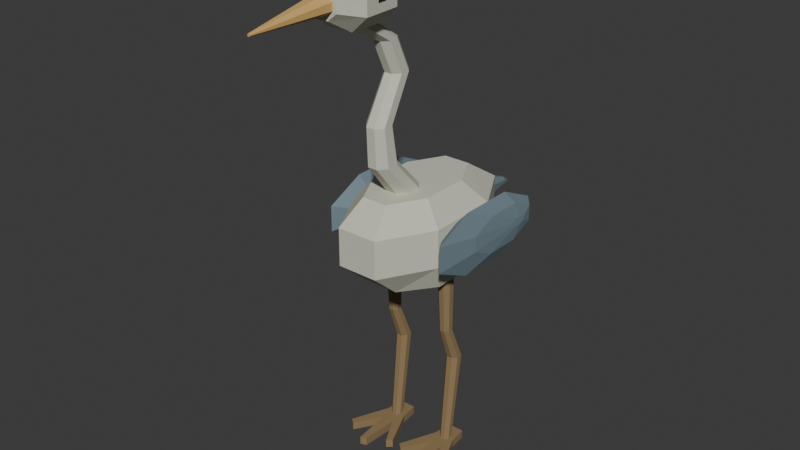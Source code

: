 # Source: source.blend  (saved by Blender 4.3.34; exported with 4.5.12 LTS)
import bpy
from mathutils import Matrix  # noqa: F401  (used for matrix-valued properties, if any)

bpy.ops.wm.read_factory_settings(use_empty=True)
scene = bpy.context.scene
scene.name = 'Scene'

# ---- collections
col_collection = bpy.data.collections.new('Collection'); scene.collection.children.link(col_collection)

# ---- materials (node trees are filled in below, after node groups)
mat_plumage_warmivory = bpy.data.materials.new('Plumage_WarmIvory')
mat_plumage_warmivory.diffuse_color = (0.63, 0.63, 0.52, 1.0)
mat_wings_slateblue = bpy.data.materials.new('Wings_SlateBlue')
mat_wings_slateblue.diffuse_color = (0.17, 0.24, 0.28, 1.0)
mat_bill_warmochre = bpy.data.materials.new('Bill_WarmOchre')
mat_bill_warmochre.diffuse_color = (0.63, 0.39, 0.13, 1.0)
mat_legs_toes_darkochre = bpy.data.materials.new('Legs_Toes_DarkOchre')
mat_legs_toes_darkochre.diffuse_color = (0.28, 0.19, 0.09, 1.0)
mat_eyes_deepcharcoal = bpy.data.materials.new('Eyes_DeepCharcoal')
mat_eyes_deepcharcoal.diffuse_color = (0.015, 0.021, 0.02, 1.0)

# ---- material node trees
mat_plumage_warmivory.use_nodes = True; mat_plumage_warmivory.node_tree.nodes.clear()
_N = mat_plumage_warmivory.node_tree.nodes; _L = mat_plumage_warmivory.node_tree.links
n0 = _N.new('ShaderNodeBsdfPrincipled'); n0.name = 'Principled BSDF'; n0.location = (10, 300)
n0.inputs[0].default_value = (0.63, 0.63, 0.52, 1.0)
n0.inputs[2].default_value = 0.86
n1 = _N.new('ShaderNodeOutputMaterial'); n1.name = 'Material Output'; n1.location = (300, 300)
_L.new(n0.outputs[0], n1.inputs[0])
n1.is_active_output = True
mat_wings_slateblue.use_nodes = True; mat_wings_slateblue.node_tree.nodes.clear()
_N = mat_wings_slateblue.node_tree.nodes; _L = mat_wings_slateblue.node_tree.links
n0 = _N.new('ShaderNodeBsdfPrincipled'); n0.name = 'Principled BSDF'; n0.location = (10, 300)
n0.inputs[0].default_value = (0.17, 0.24, 0.28, 1.0)
n0.inputs[2].default_value = 0.88
n1 = _N.new('ShaderNodeOutputMaterial'); n1.name = 'Material Output'; n1.location = (300, 300)
_L.new(n0.outputs[0], n1.inputs[0])
n1.is_active_output = True
mat_bill_warmochre.use_nodes = True; mat_bill_warmochre.node_tree.nodes.clear()
_N = mat_bill_warmochre.node_tree.nodes; _L = mat_bill_warmochre.node_tree.links
n0 = _N.new('ShaderNodeBsdfPrincipled'); n0.name = 'Principled BSDF'; n0.location = (10, 300)
n0.inputs[0].default_value = (0.63, 0.39, 0.13, 1.0)
n0.inputs[2].default_value = 0.81
n1 = _N.new('ShaderNodeOutputMaterial'); n1.name = 'Material Output'; n1.location = (300, 300)
_L.new(n0.outputs[0], n1.inputs[0])
n1.is_active_output = True
mat_legs_toes_darkochre.use_nodes = True; mat_legs_toes_darkochre.node_tree.nodes.clear()
_N = mat_legs_toes_darkochre.node_tree.nodes; _L = mat_legs_toes_darkochre.node_tree.links
n0 = _N.new('ShaderNodeBsdfPrincipled'); n0.name = 'Principled BSDF'; n0.location = (10, 300)
n0.inputs[0].default_value = (0.28, 0.19, 0.09, 1.0)
n0.inputs[2].default_value = 0.89
n1 = _N.new('ShaderNodeOutputMaterial'); n1.name = 'Material Output'; n1.location = (300, 300)
_L.new(n0.outputs[0], n1.inputs[0])
n1.is_active_output = True
mat_eyes_deepcharcoal.use_nodes = True; mat_eyes_deepcharcoal.node_tree.nodes.clear()
_N = mat_eyes_deepcharcoal.node_tree.nodes; _L = mat_eyes_deepcharcoal.node_tree.links
n0 = _N.new('ShaderNodeBsdfPrincipled'); n0.name = 'Principled BSDF'; n0.location = (10, 300)
n0.inputs[0].default_value = (0.015, 0.021, 0.02, 1.0)
n0.inputs[2].default_value = 0.65
n1 = _N.new('ShaderNodeOutputMaterial'); n1.name = 'Material Output'; n1.location = (300, 300)
_L.new(n0.outputs[0], n1.inputs[0])
n1.is_active_output = True

# ---- world
world_world = bpy.data.worlds.new('World'); scene.world = world_world
world_world.use_nodes = True; world_world.node_tree.nodes.clear()
_N = world_world.node_tree.nodes; _L = world_world.node_tree.links
n0 = _N.new('ShaderNodeOutputWorld'); n0.name = 'World Output'; n0.location = (300, 300)
n1 = _N.new('ShaderNodeBackground'); n1.name = 'Background'; n1.location = (10, 300)
n1.inputs[0].default_value = (0.05088, 0.05088, 0.05088, 1.0)
_L.new(n1.outputs[0], n0.inputs[0])
n0.is_active_output = True
world_world.color = (0.05088, 0.05088, 0.05088)
world_world.sun_shadow_jitter_overblur = 0.0

# ---- meshes
me_raisedfacetedtorso = bpy.data.meshes.new('RaisedFacetedTorso')
me_raisedfacetedtorso.from_pydata([(0.0, 0.14, 0.94), (0.2, 0.2518, 0.94), (0.08284, 0.41, 0.94), (-0.08284, 0.41, 0.94), (-0.2, 0.2518, 0.94), (-0.2, 0.02816, 0.94), (-0.08284, -0.13, 0.94), (0.08284, -0.13, 0.94), (0.2, 0.02816, 0.94), (0.0, 0.115, 1.36), (0.15, 0.231, 1.36), (0.06213, 0.395, 1.36), (-0.06213, 0.395, 1.36), (-0.15, 0.231, 1.36), (-0.15, -0.0009798, 1.36), (-0.06213, -0.165, 1.36), (0.06213, -0.165, 1.36), (0.15, -0.0009798, 1.36), (0.09734, 0.56, 1.07), (0.235, 0.314, 1.07), (-0.09734, 0.56, 1.07), (-0.235, 0.314, 1.07), (-0.235, -0.03397, 1.07), (-0.09734, -0.28, 1.07), (0.09734, -0.28, 1.07), (0.235, -0.03397, 1.07), (0.09734, 0.56, 1.25), (0.235, 0.314, 1.25), (-0.09734, 0.56, 1.25), (-0.235, 0.314, 1.25), (-0.235, -0.03397, 1.25), (-0.09734, -0.28, 1.25), (0.09734, -0.28, 1.25), (0.235, -0.03397, 1.25)], [], [(2, 1, 0), (3, 2, 0), (4, 3, 0), (5, 4, 0), (6, 5, 0), (7, 6, 0), (8, 7, 0), (1, 8, 0), (9, 10, 11), (9, 11, 12), (9, 12, 13), (9, 13, 14), (9, 14, 15), (9, 15, 16), (9, 16, 17), (9, 17, 10), (1, 2, 18), (1, 18, 19), (2, 3, 20), (2, 20, 18), (3, 4, 21), (3, 21, 20), (4, 5, 22), (4, 22, 21), (5, 6, 23), (5, 23, 22), (6, 7, 24), (6, 24, 23), (7, 8, 25), (7, 25, 24), (8, 1, 19), (8, 19, 25), (19, 18, 26), (19, 26, 27), (18, 20, 28), (18, 28, 26), (20, 21, 29), (20, 29, 28), (21, 22, 30), (21, 30, 29), (22, 23, 31), (22, 31, 30), (23, 24, 32), (23, 32, 31), (24, 25, 33), (24, 33, 32), (25, 19, 27), (25, 27, 33), (27, 26, 11), (27, 11, 10), (26, 28, 12), (26, 12, 11), (28, 29, 13), (28, 13, 12), (29, 30, 14), (29, 14, 13), (30, 31, 15), (30, 15, 14), (31, 32, 16), (31, 16, 15), (32, 33, 17), (32, 17, 16), (33, 27, 10), (33, 10, 17)])
me_raisedfacetedtorso.materials.append(mat_plumage_warmivory)
me_raisedfacetedtorso.materials.append(mat_wings_slateblue)
me_raisedfacetedtorso.materials.append(mat_bill_warmochre)
me_raisedfacetedtorso.materials.append(mat_legs_toes_darkochre)
me_raisedfacetedtorso.materials.append(mat_eyes_deepcharcoal)
me_raisedfacetedtorso.update()
me_wholelongscurveneck = bpy.data.meshes.new('WholeLongSCurveNeck')
me_wholelongscurveneck.from_pydata([(0.0, 0.02, 1.36), (0.065, 0.05107, 1.36), (0.02692, 0.095, 1.36), (-0.02692, 0.095, 1.36), (-0.065, 0.05107, 1.36), (-0.065, -0.01107, 1.36), (-0.02692, -0.055, 1.36), (0.02692, -0.055, 1.36), (0.065, -0.01107, 1.36), (0.0, -0.23, 2.13), (0.045, -0.2051, 2.13), (0.01864, -0.17, 2.13), (-0.01864, -0.17, 2.13), (-0.045, -0.2051, 2.13), (-0.045, -0.2549, 2.13), (-0.01864, -0.29, 2.13), (0.01864, -0.29, 2.13), (0.045, -0.2549, 2.13), (0.02278, -0.045, 1.51), (0.055, -0.08308, 1.51), (-0.02278, -0.045, 1.51), (-0.055, -0.08308, 1.51), (-0.055, -0.1369, 1.51), (-0.02278, -0.175, 1.51), (0.02278, -0.175, 1.51), (0.055, -0.1369, 1.51), (0.0203, -0.075, 1.69), (0.049, -0.1072, 1.69), (-0.0203, -0.075, 1.69), (-0.049, -0.1072, 1.69), (-0.049, -0.1528, 1.69), (-0.0203, -0.185, 1.69), (0.0203, -0.185, 1.69), (0.049, -0.1528, 1.69), (0.01864, 0.033, 1.89), (0.045, 0.001953, 1.89), (-0.01864, 0.033, 1.89), (-0.045, 0.001953, 1.89), (-0.045, -0.04195, 1.89), (-0.01864, -0.073, 1.89), (0.01864, -0.073, 1.89), (0.045, -0.04195, 1.89), (0.01864, -0.037, 2.04), (0.045, -0.06805, 2.04), (-0.01864, -0.037, 2.04), (-0.045, -0.06805, 2.04), (-0.045, -0.112, 2.04), (-0.01864, -0.143, 2.04), (0.01864, -0.143, 2.04), (0.045, -0.112, 2.04)], [], [(2, 1, 0), (3, 2, 0), (4, 3, 0), (5, 4, 0), (6, 5, 0), (7, 6, 0), (8, 7, 0), (1, 8, 0), (9, 10, 11), (9, 11, 12), (9, 12, 13), (9, 13, 14), (9, 14, 15), (9, 15, 16), (9, 16, 17), (9, 17, 10), (1, 2, 18), (1, 18, 19), (2, 3, 20), (2, 20, 18), (3, 4, 21), (3, 21, 20), (4, 5, 22), (4, 22, 21), (5, 6, 23), (5, 23, 22), (6, 7, 24), (6, 24, 23), (7, 8, 25), (7, 25, 24), (8, 1, 19), (8, 19, 25), (19, 18, 26), (19, 26, 27), (18, 20, 28), (18, 28, 26), (20, 21, 29), (20, 29, 28), (21, 22, 30), (21, 30, 29), (22, 23, 31), (22, 31, 30), (23, 24, 32), (23, 32, 31), (24, 25, 33), (24, 33, 32), (25, 19, 27), (25, 27, 33), (27, 26, 34), (27, 34, 35), (26, 28, 36), (26, 36, 34), (28, 29, 37), (28, 37, 36), (29, 30, 38), (29, 38, 37), (30, 31, 39), (30, 39, 38), (31, 32, 40), (31, 40, 39), (32, 33, 41), (32, 41, 40), (33, 27, 35), (33, 35, 41), (35, 34, 42), (35, 42, 43), (34, 36, 44), (34, 44, 42), (36, 37, 45), (36, 45, 44), (37, 38, 46), (37, 46, 45), (38, 39, 47), (38, 47, 46), (39, 40, 48), (39, 48, 47), (40, 41, 49), (40, 49, 48), (41, 35, 43), (41, 43, 49), (43, 42, 11), (43, 11, 10), (42, 44, 12), (42, 12, 11), (44, 45, 13), (44, 13, 12), (45, 46, 14), (45, 14, 13), (46, 47, 15), (46, 15, 14), (47, 48, 16), (47, 16, 15), (48, 49, 17), (48, 17, 16), (49, 43, 10), (49, 10, 17)])
me_wholelongscurveneck.materials.append(mat_plumage_warmivory)
me_wholelongscurveneck.materials.append(mat_wings_slateblue)
me_wholelongscurveneck.materials.append(mat_bill_warmochre)
me_wholelongscurveneck.materials.append(mat_legs_toes_darkochre)
me_wholelongscurveneck.materials.append(mat_eyes_deepcharcoal)
me_wholelongscurveneck.update()
me_smallhead_integraleyes = bpy.data.meshes.new('SmallHead_IntegralEyes')
me_smallhead_integraleyes.from_pydata([(0.0, -0.44, 2.25), (0.07, -0.44, 2.275), (0.02899, -0.44, 2.31), (-0.02899, -0.44, 2.31), (-0.07, -0.44, 2.275), (-0.07, -0.44, 2.225), (-0.02899, -0.44, 2.19), (0.02899, -0.44, 2.19), (0.07, -0.44, 2.225), (0.0, -0.08, 2.25), (0.065, -0.08, 2.283), (0.02692, -0.08, 2.33), (-0.02692, -0.08, 2.33), (-0.065, -0.08, 2.283), (-0.065, -0.08, 2.217), (-0.02692, -0.08, 2.17), (0.02692, -0.08, 2.17), (0.065, -0.08, 2.217), (0.05385, -0.34, 2.37), (0.13, -0.34, 2.3), (-0.05385, -0.34, 2.37), (-0.13, -0.34, 2.3), (-0.13, -0.34, 2.2), (-0.05385, -0.34, 2.13), (0.05385, -0.34, 2.13), (0.13, -0.34, 2.2), (0.04971, -0.16, 2.37), (0.12, -0.16, 2.3), (-0.04971, -0.16, 2.37), (-0.12, -0.16, 2.3), (-0.1262, -0.2725, 2.238), (-0.1262, -0.2725, 2.262), (-0.12, -0.16, 2.2), (-0.1238, -0.2275, 2.238), (-0.1238, -0.2275, 2.262), (-0.04971, -0.16, 2.13), (0.04971, -0.16, 2.13), (0.12, -0.16, 2.2), (0.1262, -0.2725, 2.262), (0.1262, -0.2725, 2.238), (0.1238, -0.2275, 2.262), (0.1238, -0.2275, 2.238)], [], [(0, 1, 2), (0, 2, 3), (0, 3, 4), (0, 4, 5), (0, 5, 6), (0, 6, 7), (0, 7, 8), (0, 8, 1), (11, 10, 9), (12, 11, 9), (13, 12, 9), (14, 13, 9), (15, 14, 9), (16, 15, 9), (17, 16, 9), (10, 17, 9), (18, 2, 1), (19, 18, 1), (20, 3, 2), (18, 20, 2), (21, 4, 3), (20, 21, 3), (22, 5, 4), (21, 22, 4), (23, 6, 5), (22, 23, 5), (24, 7, 6), (23, 24, 6), (25, 8, 7), (24, 25, 7), (19, 1, 8), (25, 19, 8), (26, 18, 19), (27, 26, 19), (28, 20, 18), (26, 28, 18), (29, 21, 20), (28, 29, 20), (30, 22, 21), (31, 30, 21), (33, 32, 22), (30, 33, 22), (34, 29, 32), (33, 34, 32), (31, 21, 29), (34, 31, 29), (33, 30, 31), (34, 33, 31), (35, 23, 22), (32, 35, 22), (36, 24, 23), (35, 36, 23), (37, 25, 24), (36, 37, 24), (38, 19, 25), (39, 38, 25), (40, 27, 19), (38, 40, 19), (41, 37, 27), (40, 41, 27), (39, 25, 37), (41, 39, 37), (40, 38, 39), (41, 40, 39), (11, 26, 27), (10, 11, 27), (12, 28, 26), (11, 12, 26), (13, 29, 28), (12, 13, 28), (14, 32, 29), (13, 14, 29), (15, 35, 32), (14, 15, 32), (16, 36, 35), (15, 16, 35), (17, 37, 36), (16, 17, 36), (10, 27, 37), (17, 10, 37)])
me_smallhead_integraleyes.polygons.foreach_set('material_index', [0, 0, 0, 0, 0, 0, 0, 0, 0, 0, 0, 0, 0, 0, 0, 0, 0, 0, 0, 0, 0, 0, 0, 0, 0, 0, 0, 0, 0, 0, 0, 0, 0, 0, 0, 0, 0, 0, 0, 0, 0, 0, 0, 0, 0, 0, 4, 4, 0, 0, 0, 0, 0, 0, 0, 0, 0, 0, 0, 0, 0, 0, 4, 4, 0, 0, 0, 0, 0, 0, 0, 0, 0, 0, 0, 0, 0, 0, 0, 0])
me_smallhead_integraleyes.materials.append(mat_plumage_warmivory)
me_smallhead_integraleyes.materials.append(mat_wings_slateblue)
me_smallhead_integraleyes.materials.append(mat_bill_warmochre)
me_smallhead_integraleyes.materials.append(mat_legs_toes_darkochre)
me_smallhead_integraleyes.materials.append(mat_eyes_deepcharcoal)
me_smallhead_integraleyes.update()
me_longtaperedbill = bpy.data.meshes.new('LongTaperedBill')
me_longtaperedbill.from_pydata([(0.0, -0.8, 2.22), (0.006, -0.8, 2.222), (0.002485, -0.8, 2.226), (-0.002485, -0.8, 2.226), (-0.006, -0.8, 2.222), (-0.006, -0.8, 2.218), (-0.002485, -0.8, 2.214), (0.002485, -0.8, 2.214), (0.006, -0.8, 2.218), (0.0, -0.44, 2.25), (0.055, -0.44, 2.267), (0.02278, -0.44, 2.29), (-0.02278, -0.44, 2.29), (-0.055, -0.44, 2.267), (-0.055, -0.44, 2.233), (-0.02278, -0.44, 2.21), (0.02278, -0.44, 2.21), (0.055, -0.44, 2.233)], [], [(0, 1, 2), (0, 2, 3), (0, 3, 4), (0, 4, 5), (0, 5, 6), (0, 6, 7), (0, 7, 8), (0, 8, 1), (11, 10, 9), (12, 11, 9), (13, 12, 9), (14, 13, 9), (15, 14, 9), (16, 15, 9), (17, 16, 9), (10, 17, 9), (11, 2, 1), (10, 11, 1), (12, 3, 2), (11, 12, 2), (13, 4, 3), (12, 13, 3), (14, 5, 4), (13, 14, 4), (15, 6, 5), (14, 15, 5), (16, 7, 6), (15, 16, 6), (17, 8, 7), (16, 17, 7), (10, 1, 8), (17, 10, 8)])
me_longtaperedbill.polygons.foreach_set('material_index', [2, 2, 2, 2, 2, 2, 2, 2, 2, 2, 2, 2, 2, 2, 2, 2, 2, 2, 2, 2, 2, 2, 2, 2, 2, 2, 2, 2, 2, 2, 2, 2])
me_longtaperedbill.materials.append(mat_plumage_warmivory)
me_longtaperedbill.materials.append(mat_wings_slateblue)
me_longtaperedbill.materials.append(mat_bill_warmochre)
me_longtaperedbill.materials.append(mat_legs_toes_darkochre)
me_longtaperedbill.materials.append(mat_eyes_deepcharcoal)
me_longtaperedbill.update()
me_leftcompletefoldedwing = bpy.data.meshes.new('LeftCompleteFoldedWing')
me_leftcompletefoldedwing.from_pydata([(-0.235, 0.15, 1.16), (-0.235, 0.31, 1.191), (-0.235, 0.2163, 1.235), (-0.235, 0.08373, 1.235), (-0.235, -0.01, 1.191), (-0.235, -0.01, 1.129), (-0.235, 0.08373, 1.085), (-0.235, 0.2163, 1.085), (-0.235, 0.31, 1.129), (-0.342, 0.4, 1.16), (-0.342, 0.44, 1.168), (-0.342, 0.4166, 1.18), (-0.342, 0.3834, 1.18), (-0.342, 0.36, 1.168), (-0.342, 0.36, 1.152), (-0.342, 0.3834, 1.14), (-0.342, 0.4166, 1.14), (-0.342, 0.44, 1.152), (-0.3, 0.3425, 1.31), (-0.3, 0.53, 1.222), (-0.3, 0.07745, 1.31), (-0.3, -0.11, 1.222), (-0.3, -0.11, 1.098), (-0.3, 0.07745, 1.01), (-0.3, 0.3425, 1.01), (-0.3, 0.53, 1.098), (-0.33, 0.3828, 1.25), (-0.33, 0.5, 1.197), (-0.33, 0.2172, 1.25), (-0.33, 0.1, 1.197), (-0.33, 0.1, 1.123), (-0.33, 0.2172, 1.07), (-0.33, 0.3828, 1.07), (-0.33, 0.5, 1.123)], [], [(0, 1, 2), (0, 2, 3), (0, 3, 4), (0, 4, 5), (0, 5, 6), (0, 6, 7), (0, 7, 8), (0, 8, 1), (11, 10, 9), (12, 11, 9), (13, 12, 9), (14, 13, 9), (15, 14, 9), (16, 15, 9), (17, 16, 9), (10, 17, 9), (18, 2, 1), (19, 18, 1), (20, 3, 2), (18, 20, 2), (21, 4, 3), (20, 21, 3), (22, 5, 4), (21, 22, 4), (23, 6, 5), (22, 23, 5), (24, 7, 6), (23, 24, 6), (25, 8, 7), (24, 25, 7), (19, 1, 8), (25, 19, 8), (26, 18, 19), (27, 26, 19), (28, 20, 18), (26, 28, 18), (29, 21, 20), (28, 29, 20), (30, 22, 21), (29, 30, 21), (31, 23, 22), (30, 31, 22), (32, 24, 23), (31, 32, 23), (33, 25, 24), (32, 33, 24), (27, 19, 25), (33, 27, 25), (11, 26, 27), (10, 11, 27), (12, 28, 26), (11, 12, 26), (13, 29, 28), (12, 13, 28), (14, 30, 29), (13, 14, 29), (15, 31, 30), (14, 15, 30), (16, 32, 31), (15, 16, 31), (17, 33, 32), (16, 17, 32), (10, 27, 33), (17, 10, 33)])
me_leftcompletefoldedwing.polygons.foreach_set('material_index', [1, 1, 1, 1, 1, 1, 1, 1, 1, 1, 1, 1, 1, 1, 1, 1, 1, 1, 1, 1, 1, 1, 1, 1, 1, 1, 1, 1, 1, 1, 1, 1, 1, 1, 1, 1, 1, 1, 1, 1, 1, 1, 1, 1, 1, 1, 1, 1, 1, 1, 1, 1, 1, 1, 1, 1, 1, 1, 1, 1, 1, 1, 1, 1])
me_leftcompletefoldedwing.materials.append(mat_plumage_warmivory)
me_leftcompletefoldedwing.materials.append(mat_wings_slateblue)
me_leftcompletefoldedwing.materials.append(mat_bill_warmochre)
me_leftcompletefoldedwing.materials.append(mat_legs_toes_darkochre)
me_leftcompletefoldedwing.materials.append(mat_eyes_deepcharcoal)
me_leftcompletefoldedwing.update()
me_rightcompletefoldedwing = bpy.data.meshes.new('RightCompleteFoldedWing')
me_rightcompletefoldedwing.from_pydata([(0.235, 0.15, 1.16), (0.235, 0.31, 1.191), (0.235, 0.2163, 1.235), (0.235, 0.08373, 1.235), (0.235, -0.01, 1.191), (0.235, -0.01, 1.129), (0.235, 0.08373, 1.085), (0.235, 0.2163, 1.085), (0.235, 0.31, 1.129), (0.342, 0.4, 1.16), (0.342, 0.44, 1.168), (0.342, 0.4166, 1.18), (0.342, 0.3834, 1.18), (0.342, 0.36, 1.168), (0.342, 0.36, 1.152), (0.342, 0.3834, 1.14), (0.342, 0.4166, 1.14), (0.342, 0.44, 1.152), (0.3, 0.3425, 1.31), (0.3, 0.53, 1.222), (0.3, 0.07745, 1.31), (0.3, -0.11, 1.222), (0.3, -0.11, 1.098), (0.3, 0.07745, 1.01), (0.3, 0.3425, 1.01), (0.3, 0.53, 1.098), (0.33, 0.3828, 1.25), (0.33, 0.5, 1.197), (0.33, 0.2172, 1.25), (0.33, 0.1, 1.197), (0.33, 0.1, 1.123), (0.33, 0.2172, 1.07), (0.33, 0.3828, 1.07), (0.33, 0.5, 1.123)], [], [(2, 1, 0), (3, 2, 0), (4, 3, 0), (5, 4, 0), (6, 5, 0), (7, 6, 0), (8, 7, 0), (1, 8, 0), (9, 10, 11), (9, 11, 12), (9, 12, 13), (9, 13, 14), (9, 14, 15), (9, 15, 16), (9, 16, 17), (9, 17, 10), (1, 2, 18), (1, 18, 19), (2, 3, 20), (2, 20, 18), (3, 4, 21), (3, 21, 20), (4, 5, 22), (4, 22, 21), (5, 6, 23), (5, 23, 22), (6, 7, 24), (6, 24, 23), (7, 8, 25), (7, 25, 24), (8, 1, 19), (8, 19, 25), (19, 18, 26), (19, 26, 27), (18, 20, 28), (18, 28, 26), (20, 21, 29), (20, 29, 28), (21, 22, 30), (21, 30, 29), (22, 23, 31), (22, 31, 30), (23, 24, 32), (23, 32, 31), (24, 25, 33), (24, 33, 32), (25, 19, 27), (25, 27, 33), (27, 26, 11), (27, 11, 10), (26, 28, 12), (26, 12, 11), (28, 29, 13), (28, 13, 12), (29, 30, 14), (29, 14, 13), (30, 31, 15), (30, 15, 14), (31, 32, 16), (31, 16, 15), (32, 33, 17), (32, 17, 16), (33, 27, 10), (33, 10, 17)])
me_rightcompletefoldedwing.polygons.foreach_set('material_index', [1, 1, 1, 1, 1, 1, 1, 1, 1, 1, 1, 1, 1, 1, 1, 1, 1, 1, 1, 1, 1, 1, 1, 1, 1, 1, 1, 1, 1, 1, 1, 1, 1, 1, 1, 1, 1, 1, 1, 1, 1, 1, 1, 1, 1, 1, 1, 1, 1, 1, 1, 1, 1, 1, 1, 1, 1, 1, 1, 1, 1, 1, 1, 1])
me_rightcompletefoldedwing.materials.append(mat_plumage_warmivory)
me_rightcompletefoldedwing.materials.append(mat_wings_slateblue)
me_rightcompletefoldedwing.materials.append(mat_bill_warmochre)
me_rightcompletefoldedwing.materials.append(mat_legs_toes_darkochre)
me_rightcompletefoldedwing.materials.append(mat_eyes_deepcharcoal)
me_rightcompletefoldedwing.update()
me_shorttaperedtail = bpy.data.meshes.new('ShortTaperedTail')
me_shorttaperedtail.from_pydata([(0.0, 0.56, 1.16), (0.07, 0.56, 1.183), (0.02899, 0.56, 1.215), (-0.02899, 0.56, 1.215), (-0.07, 0.56, 1.183), (-0.07, 0.56, 1.137), (-0.02899, 0.56, 1.105), (0.02899, 0.56, 1.105), (0.07, 0.56, 1.137), (0.0, 0.8, 1.115), (0.008, 0.8, 1.117), (0.003314, 0.8, 1.121), (-0.003314, 0.8, 1.121), (-0.008, 0.8, 1.117), (-0.008, 0.8, 1.113), (-0.003314, 0.8, 1.109), (0.003314, 0.8, 1.109), (0.008, 0.8, 1.113), (0.009113, 0.76, 1.148), (0.022, 0.76, 1.137), (-0.009113, 0.76, 1.148), (-0.022, 0.76, 1.137), (-0.022, 0.76, 1.123), (-0.009113, 0.76, 1.112), (0.009113, 0.76, 1.112), (0.022, 0.76, 1.123)], [], [(0, 1, 2), (0, 2, 3), (0, 3, 4), (0, 4, 5), (0, 5, 6), (0, 6, 7), (0, 7, 8), (0, 8, 1), (11, 10, 9), (12, 11, 9), (13, 12, 9), (14, 13, 9), (15, 14, 9), (16, 15, 9), (17, 16, 9), (10, 17, 9), (18, 2, 1), (19, 18, 1), (20, 3, 2), (18, 20, 2), (21, 4, 3), (20, 21, 3), (22, 5, 4), (21, 22, 4), (23, 6, 5), (22, 23, 5), (24, 7, 6), (23, 24, 6), (25, 8, 7), (24, 25, 7), (19, 1, 8), (25, 19, 8), (11, 18, 19), (10, 11, 19), (12, 20, 18), (11, 12, 18), (13, 21, 20), (12, 13, 20), (14, 22, 21), (13, 14, 21), (15, 23, 22), (14, 15, 22), (16, 24, 23), (15, 16, 23), (17, 25, 24), (16, 17, 24), (10, 19, 25), (17, 10, 25)])
me_shorttaperedtail.polygons.foreach_set('material_index', [1, 1, 1, 1, 1, 1, 1, 1, 1, 1, 1, 1, 1, 1, 1, 1, 1, 1, 1, 1, 1, 1, 1, 1, 1, 1, 1, 1, 1, 1, 1, 1, 1, 1, 1, 1, 1, 1, 1, 1, 1, 1, 1, 1, 1, 1, 1, 1])
me_shorttaperedtail.materials.append(mat_plumage_warmivory)
me_shorttaperedtail.materials.append(mat_wings_slateblue)
me_shorttaperedtail.materials.append(mat_bill_warmochre)
me_shorttaperedtail.materials.append(mat_legs_toes_darkochre)
me_shorttaperedtail.materials.append(mat_eyes_deepcharcoal)
me_shorttaperedtail.update()
me_leftthreetoedgroundfoot = bpy.data.meshes.new('LeftThreeToedGroundFoot')
me_leftthreetoedgroundfoot.from_pydata([(-0.2, 0.15, 0.0), (-0.28, -0.03, 0.0), (-0.255, -0.05, 0.0), (-0.175, 0.08, 0.0), (-0.19, 0.24, 0.0), (-0.155, -0.11, 0.0), (-0.125, -0.1, 0.0), (-0.115, 0.08, 0.0), (-0.045, -0.05, 0.0), (-0.02, -0.03, 0.0), (-0.1, 0.15, 0.0), (-0.11, 0.24, 0.0), (-0.2, 0.15, 0.04), (-0.28, -0.03, 0.04), (-0.255, -0.05, 0.04), (-0.175, 0.08, 0.04), (-0.19, 0.24, 0.04), (-0.155, -0.11, 0.04), (-0.125, -0.1, 0.04), (-0.115, 0.08, 0.04), (-0.045, -0.05, 0.04), (-0.02, -0.03, 0.04), (-0.1, 0.15, 0.04), (-0.11, 0.24, 0.04)], [], [(2, 1, 0), (3, 2, 0), (3, 0, 4), (5, 3, 4), (6, 5, 4), (7, 6, 4), (8, 7, 4), (9, 8, 4), (10, 9, 4), (4, 11, 10), (12, 13, 14), (12, 14, 15), (16, 12, 15), (16, 15, 17), (16, 17, 18), (16, 18, 19), (16, 19, 20), (16, 20, 21), (16, 21, 22), (22, 23, 16), (23, 11, 4), (16, 23, 4), (22, 10, 11), (23, 22, 11), (21, 9, 10), (22, 21, 10), (20, 8, 9), (21, 20, 9), (19, 7, 8), (20, 19, 8), (18, 6, 7), (19, 18, 7), (17, 5, 6), (18, 17, 6), (15, 3, 5), (17, 15, 5), (14, 2, 3), (15, 14, 3), (13, 1, 2), (14, 13, 2), (12, 0, 1), (13, 12, 1), (16, 4, 0), (12, 16, 0)])
me_leftthreetoedgroundfoot.polygons.foreach_set('material_index', [3, 3, 3, 3, 3, 3, 3, 3, 3, 3, 3, 3, 3, 3, 3, 3, 3, 3, 3, 3, 3, 3, 3, 3, 3, 3, 3, 3, 3, 3, 3, 3, 3, 3, 3, 3, 3, 3, 3, 3, 3, 3, 3, 3])
me_leftthreetoedgroundfoot.materials.append(mat_plumage_warmivory)
me_leftthreetoedgroundfoot.materials.append(mat_wings_slateblue)
me_leftthreetoedgroundfoot.materials.append(mat_bill_warmochre)
me_leftthreetoedgroundfoot.materials.append(mat_legs_toes_darkochre)
me_leftthreetoedgroundfoot.materials.append(mat_eyes_deepcharcoal)
me_leftthreetoedgroundfoot.update()
me_leftwholeslenderbentleg = bpy.data.meshes.new('LeftWholeSlenderBentLeg')
me_leftwholeslenderbentleg.from_pydata([(-0.15, 0.16, 0.04), (-0.124, 0.1704, 0.04), (-0.1392, 0.185, 0.04), (-0.1608, 0.185, 0.04), (-0.176, 0.1704, 0.04), (-0.176, 0.1496, 0.04), (-0.1608, 0.135, 0.04), (-0.1392, 0.135, 0.04), (-0.124, 0.1496, 0.04), (-0.15, 0.135, 0.94), (-0.116, 0.1495, 0.94), (-0.1359, 0.17, 0.94), (-0.1641, 0.17, 0.94), (-0.184, 0.1495, 0.94), (-0.184, 0.1205, 0.94), (-0.1641, 0.1, 0.94), (-0.1359, 0.1, 0.94), (-0.116, 0.1205, 0.94), (-0.1363, 0.244, 0.48), (-0.117, 0.2241, 0.48), (-0.1637, 0.244, 0.48), (-0.183, 0.2241, 0.48), (-0.183, 0.1959, 0.48), (-0.1637, 0.176, 0.48), (-0.1363, 0.176, 0.48), (-0.117, 0.1959, 0.48), (-0.1388, 0.174, 0.65), (-0.123, 0.157, 0.65), (-0.1612, 0.174, 0.65), (-0.177, 0.157, 0.65), (-0.177, 0.133, 0.65), (-0.1612, 0.116, 0.65), (-0.1388, 0.116, 0.65), (-0.123, 0.133, 0.65)], [], [(2, 1, 0), (3, 2, 0), (4, 3, 0), (5, 4, 0), (6, 5, 0), (7, 6, 0), (8, 7, 0), (1, 8, 0), (9, 10, 11), (9, 11, 12), (9, 12, 13), (9, 13, 14), (9, 14, 15), (9, 15, 16), (9, 16, 17), (9, 17, 10), (1, 2, 18), (1, 18, 19), (2, 3, 20), (2, 20, 18), (3, 4, 21), (3, 21, 20), (4, 5, 22), (4, 22, 21), (5, 6, 23), (5, 23, 22), (6, 7, 24), (6, 24, 23), (7, 8, 25), (7, 25, 24), (8, 1, 19), (8, 19, 25), (19, 18, 26), (19, 26, 27), (18, 20, 28), (18, 28, 26), (20, 21, 29), (20, 29, 28), (21, 22, 30), (21, 30, 29), (22, 23, 31), (22, 31, 30), (23, 24, 32), (23, 32, 31), (24, 25, 33), (24, 33, 32), (25, 19, 27), (25, 27, 33), (27, 26, 11), (27, 11, 10), (26, 28, 12), (26, 12, 11), (28, 29, 13), (28, 13, 12), (29, 30, 14), (29, 14, 13), (30, 31, 15), (30, 15, 14), (31, 32, 16), (31, 16, 15), (32, 33, 17), (32, 17, 16), (33, 27, 10), (33, 10, 17)])
me_leftwholeslenderbentleg.polygons.foreach_set('material_index', [3, 3, 3, 3, 3, 3, 3, 3, 3, 3, 3, 3, 3, 3, 3, 3, 3, 3, 3, 3, 3, 3, 3, 3, 3, 3, 3, 3, 3, 3, 3, 3, 3, 3, 3, 3, 3, 3, 3, 3, 3, 3, 3, 3, 3, 3, 3, 3, 3, 3, 3, 3, 3, 3, 3, 3, 3, 3, 3, 3, 3, 3, 3, 3])
me_leftwholeslenderbentleg.materials.append(mat_plumage_warmivory)
me_leftwholeslenderbentleg.materials.append(mat_wings_slateblue)
me_leftwholeslenderbentleg.materials.append(mat_bill_warmochre)
me_leftwholeslenderbentleg.materials.append(mat_legs_toes_darkochre)
me_leftwholeslenderbentleg.materials.append(mat_eyes_deepcharcoal)
me_leftwholeslenderbentleg.update()
me_rightthreetoedgroundfoot = bpy.data.meshes.new('RightThreeToedGroundFoot')
me_rightthreetoedgroundfoot.from_pydata([(0.1, 0.15, 0.0), (0.02, -0.03, 0.0), (0.045, -0.05, 0.0), (0.125, 0.08, 0.0), (0.11, 0.24, 0.0), (0.145, -0.11, 0.0), (0.175, -0.1, 0.0), (0.185, 0.08, 0.0), (0.255, -0.05, 0.0), (0.28, -0.03, 0.0), (0.2, 0.15, 0.0), (0.19, 0.24, 0.0), (0.1, 0.15, 0.04), (0.02, -0.03, 0.04), (0.045, -0.05, 0.04), (0.125, 0.08, 0.04), (0.11, 0.24, 0.04), (0.145, -0.11, 0.04), (0.175, -0.1, 0.04), (0.185, 0.08, 0.04), (0.255, -0.05, 0.04), (0.28, -0.03, 0.04), (0.2, 0.15, 0.04), (0.19, 0.24, 0.04)], [], [(2, 1, 0), (3, 2, 0), (3, 0, 4), (5, 3, 4), (6, 5, 4), (7, 6, 4), (8, 7, 4), (9, 8, 4), (10, 9, 4), (4, 11, 10), (12, 13, 14), (12, 14, 15), (16, 12, 15), (16, 15, 17), (16, 17, 18), (16, 18, 19), (16, 19, 20), (16, 20, 21), (16, 21, 22), (22, 23, 16), (23, 11, 4), (16, 23, 4), (22, 10, 11), (23, 22, 11), (21, 9, 10), (22, 21, 10), (20, 8, 9), (21, 20, 9), (19, 7, 8), (20, 19, 8), (18, 6, 7), (19, 18, 7), (17, 5, 6), (18, 17, 6), (15, 3, 5), (17, 15, 5), (14, 2, 3), (15, 14, 3), (13, 1, 2), (14, 13, 2), (12, 0, 1), (13, 12, 1), (16, 4, 0), (12, 16, 0)])
me_rightthreetoedgroundfoot.polygons.foreach_set('material_index', [3, 3, 3, 3, 3, 3, 3, 3, 3, 3, 3, 3, 3, 3, 3, 3, 3, 3, 3, 3, 3, 3, 3, 3, 3, 3, 3, 3, 3, 3, 3, 3, 3, 3, 3, 3, 3, 3, 3, 3, 3, 3, 3, 3])
me_rightthreetoedgroundfoot.materials.append(mat_plumage_warmivory)
me_rightthreetoedgroundfoot.materials.append(mat_wings_slateblue)
me_rightthreetoedgroundfoot.materials.append(mat_bill_warmochre)
me_rightthreetoedgroundfoot.materials.append(mat_legs_toes_darkochre)
me_rightthreetoedgroundfoot.materials.append(mat_eyes_deepcharcoal)
me_rightthreetoedgroundfoot.update()
me_rightwholeslenderbentleg = bpy.data.meshes.new('RightWholeSlenderBentLeg')
me_rightwholeslenderbentleg.from_pydata([(0.15, 0.16, 0.04), (0.176, 0.1704, 0.04), (0.1608, 0.185, 0.04), (0.1392, 0.185, 0.04), (0.124, 0.1704, 0.04), (0.124, 0.1496, 0.04), (0.1392, 0.135, 0.04), (0.1608, 0.135, 0.04), (0.176, 0.1496, 0.04), (0.15, 0.135, 0.94), (0.184, 0.1495, 0.94), (0.1641, 0.17, 0.94), (0.1359, 0.17, 0.94), (0.116, 0.1495, 0.94), (0.116, 0.1205, 0.94), (0.1359, 0.1, 0.94), (0.1641, 0.1, 0.94), (0.184, 0.1205, 0.94), (0.1637, 0.244, 0.48), (0.183, 0.2241, 0.48), (0.1363, 0.244, 0.48), (0.117, 0.2241, 0.48), (0.117, 0.1959, 0.48), (0.1363, 0.176, 0.48), (0.1637, 0.176, 0.48), (0.183, 0.1959, 0.48), (0.1612, 0.174, 0.65), (0.177, 0.157, 0.65), (0.1388, 0.174, 0.65), (0.123, 0.157, 0.65), (0.123, 0.133, 0.65), (0.1388, 0.116, 0.65), (0.1612, 0.116, 0.65), (0.177, 0.133, 0.65)], [], [(2, 1, 0), (3, 2, 0), (4, 3, 0), (5, 4, 0), (6, 5, 0), (7, 6, 0), (8, 7, 0), (1, 8, 0), (9, 10, 11), (9, 11, 12), (9, 12, 13), (9, 13, 14), (9, 14, 15), (9, 15, 16), (9, 16, 17), (9, 17, 10), (1, 2, 18), (1, 18, 19), (2, 3, 20), (2, 20, 18), (3, 4, 21), (3, 21, 20), (4, 5, 22), (4, 22, 21), (5, 6, 23), (5, 23, 22), (6, 7, 24), (6, 24, 23), (7, 8, 25), (7, 25, 24), (8, 1, 19), (8, 19, 25), (19, 18, 26), (19, 26, 27), (18, 20, 28), (18, 28, 26), (20, 21, 29), (20, 29, 28), (21, 22, 30), (21, 30, 29), (22, 23, 31), (22, 31, 30), (23, 24, 32), (23, 32, 31), (24, 25, 33), (24, 33, 32), (25, 19, 27), (25, 27, 33), (27, 26, 11), (27, 11, 10), (26, 28, 12), (26, 12, 11), (28, 29, 13), (28, 13, 12), (29, 30, 14), (29, 14, 13), (30, 31, 15), (30, 15, 14), (31, 32, 16), (31, 16, 15), (32, 33, 17), (32, 17, 16), (33, 27, 10), (33, 10, 17)])
me_rightwholeslenderbentleg.polygons.foreach_set('material_index', [3, 3, 3, 3, 3, 3, 3, 3, 3, 3, 3, 3, 3, 3, 3, 3, 3, 3, 3, 3, 3, 3, 3, 3, 3, 3, 3, 3, 3, 3, 3, 3, 3, 3, 3, 3, 3, 3, 3, 3, 3, 3, 3, 3, 3, 3, 3, 3, 3, 3, 3, 3, 3, 3, 3, 3, 3, 3, 3, 3, 3, 3, 3, 3])
me_rightwholeslenderbentleg.materials.append(mat_plumage_warmivory)
me_rightwholeslenderbentleg.materials.append(mat_wings_slateblue)
me_rightwholeslenderbentleg.materials.append(mat_bill_warmochre)
me_rightwholeslenderbentleg.materials.append(mat_legs_toes_darkochre)
me_rightwholeslenderbentleg.materials.append(mat_eyes_deepcharcoal)
me_rightwholeslenderbentleg.update()

# ---- objects
ob_onestaticlongneckwadingbird = bpy.data.objects.new('OneStaticLongNeckWadingBird', None)
ob_raisedfacetedtorso = bpy.data.objects.new('RaisedFacetedTorso', me_raisedfacetedtorso)
ob_wholelongscurveneck = bpy.data.objects.new('WholeLongSCurveNeck', me_wholelongscurveneck)
ob_smallhead_integraleyes = bpy.data.objects.new('SmallHead_IntegralEyes', me_smallhead_integraleyes)
ob_longtaperedbill = bpy.data.objects.new('LongTaperedBill', me_longtaperedbill)
ob_leftcompletefoldedwing = bpy.data.objects.new('LeftCompleteFoldedWing', me_leftcompletefoldedwing)
ob_rightcompletefoldedwing = bpy.data.objects.new('RightCompleteFoldedWing', me_rightcompletefoldedwing)
ob_shorttaperedtail = bpy.data.objects.new('ShortTaperedTail', me_shorttaperedtail)
ob_leftthreetoedgroundfoot = bpy.data.objects.new('LeftThreeToedGroundFoot', me_leftthreetoedgroundfoot)
ob_leftwholeslenderbentleg = bpy.data.objects.new('LeftWholeSlenderBentLeg', me_leftwholeslenderbentleg)
ob_rightthreetoedgroundfoot = bpy.data.objects.new('RightThreeToedGroundFoot', me_rightthreetoedgroundfoot)
ob_rightwholeslenderbentleg = bpy.data.objects.new('RightWholeSlenderBentLeg', me_rightwholeslenderbentleg)

# ---- transforms, parenting, visibility, modifiers, constraints
ob_onestaticlongneckwadingbird.location = (0.0, 0.0, 0.0)
ob_raisedfacetedtorso.parent = ob_onestaticlongneckwadingbird
ob_raisedfacetedtorso.location = (0.0, 0.0, 0.0)
ob_wholelongscurveneck.parent = ob_onestaticlongneckwadingbird
ob_wholelongscurveneck.location = (0.0, 0.0, 0.0)
ob_smallhead_integraleyes.parent = ob_onestaticlongneckwadingbird
ob_smallhead_integraleyes.location = (0.0, 0.0, 0.0)
ob_longtaperedbill.parent = ob_onestaticlongneckwadingbird
ob_longtaperedbill.location = (0.0, 0.0, 0.0)
ob_leftcompletefoldedwing.parent = ob_onestaticlongneckwadingbird
ob_leftcompletefoldedwing.location = (0.0, 0.0, 0.0)
ob_rightcompletefoldedwing.parent = ob_onestaticlongneckwadingbird
ob_rightcompletefoldedwing.location = (0.0, 0.0, 0.0)
ob_shorttaperedtail.parent = ob_onestaticlongneckwadingbird
ob_shorttaperedtail.location = (0.0, 0.0, 0.0)
ob_leftthreetoedgroundfoot.parent = ob_onestaticlongneckwadingbird
ob_leftthreetoedgroundfoot.location = (0.0, 0.0, 0.0)
ob_leftwholeslenderbentleg.parent = ob_onestaticlongneckwadingbird
ob_leftwholeslenderbentleg.location = (0.0, 0.0, 0.0)
ob_rightthreetoedgroundfoot.parent = ob_onestaticlongneckwadingbird
ob_rightthreetoedgroundfoot.location = (0.0, 0.0, 0.0)
ob_rightwholeslenderbentleg.parent = ob_onestaticlongneckwadingbird
ob_rightwholeslenderbentleg.location = (0.0, 0.0, 0.0)

# ---- collection membership
scene.collection.objects.link(ob_onestaticlongneckwadingbird)
scene.collection.objects.link(ob_raisedfacetedtorso)
scene.collection.objects.link(ob_wholelongscurveneck)
scene.collection.objects.link(ob_smallhead_integraleyes)
scene.collection.objects.link(ob_longtaperedbill)
scene.collection.objects.link(ob_leftcompletefoldedwing)
scene.collection.objects.link(ob_rightcompletefoldedwing)
scene.collection.objects.link(ob_shorttaperedtail)
scene.collection.objects.link(ob_leftthreetoedgroundfoot)
scene.collection.objects.link(ob_leftwholeslenderbentleg)
scene.collection.objects.link(ob_rightthreetoedgroundfoot)
scene.collection.objects.link(ob_rightwholeslenderbentleg)

# ---- scene / render settings (as saved in the file)
scene.frame_start = 1; scene.frame_end = 250; scene.frame_set(1)
scene.render.engine = 'CYCLES'
scene.render.use_compositing = False
scene.cycles.use_denoising = False
scene.cycles.samples = 128
scene.cycles.use_adaptive_sampling = False
scene.cycles.seed = 17
bpy.context.view_layer.update()

# ---- added for rendering (the .blend has no active camera and no usable light): camera, sun
cam_auto = bpy.data.cameras.new('AutoCamera')
cam_auto.lens = 50.0
cam_auto.sensor_width = 36.0
cam_auto.clip_end = 1000.0
ob_auto_camera = bpy.data.objects.new('AutoCamera', cam_auto)
scene.collection.objects.link(ob_auto_camera)
ob_auto_camera.location = (2.72034, -3.26441, 3.36127)
ob_auto_camera.rotation_euler = (1.09748, -7.21219e-08, 0.694738)
scene.camera = ob_auto_camera
light_auto_sun = bpy.data.lights.new('AutoSun', 'SUN')
light_auto_sun.energy = 3.0
light_auto_sun.angle = 0.0523599
ob_auto_sun = bpy.data.objects.new('AutoSun', light_auto_sun)
scene.collection.objects.link(ob_auto_sun)
ob_auto_sun.rotation_euler = (0.872665, 0.174533, 0.523599)
bpy.context.view_layer.update()
